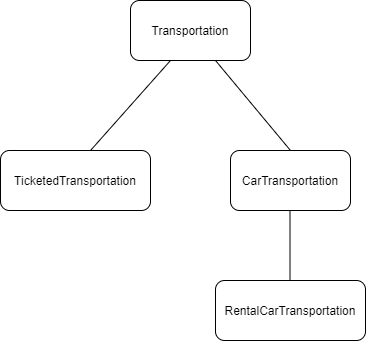

The diagram above was exported from draw.io. Its source (the exported page's mxGraphModel, read from the mxfile embedded in the PNG):
<mxGraphModel dx="637" dy="602" grid="1" gridSize="10" guides="1" tooltips="1" connect="1" arrows="1" fold="1" page="1" pageScale="1" pageWidth="300" pageHeight="200" math="0" shadow="0">
  <root>
    <mxCell id="0" />
    <mxCell id="1" parent="0" />
    <mxCell id="2" value="Transportation" style="rounded=1;whiteSpace=wrap;html=1;" parent="1" vertex="1">
      <mxGeometry x="240" y="50" width="120" height="60" as="geometry" />
    </mxCell>
    <mxCell id="5" value="" style="endArrow=none;html=1;" parent="1" edge="1">
      <mxGeometry width="50" height="50" relative="1" as="geometry">
        <mxPoint x="200" y="200" as="sourcePoint" />
        <mxPoint x="280" y="110" as="targetPoint" />
      </mxGeometry>
    </mxCell>
    <mxCell id="6" value="TicketedTransportation" style="rounded=1;whiteSpace=wrap;html=1;" parent="1" vertex="1">
      <mxGeometry x="110" y="200" width="150" height="60" as="geometry" />
    </mxCell>
    <mxCell id="8" value="" style="endArrow=none;html=1;" parent="1" edge="1">
      <mxGeometry width="50" height="50" relative="1" as="geometry">
        <mxPoint x="400" y="200" as="sourcePoint" />
        <mxPoint x="325" y="110" as="targetPoint" />
      </mxGeometry>
    </mxCell>
    <mxCell id="9" value="CarTransportation" style="rounded=1;whiteSpace=wrap;html=1;" parent="1" vertex="1">
      <mxGeometry x="340" y="200" width="120" height="60" as="geometry" />
    </mxCell>
    <mxCell id="10" value="" style="endArrow=none;html=1;" parent="1" edge="1">
      <mxGeometry width="50" height="50" relative="1" as="geometry">
        <mxPoint x="399.5" y="330" as="sourcePoint" />
        <mxPoint x="399.5" y="260" as="targetPoint" />
      </mxGeometry>
    </mxCell>
    <mxCell id="11" value="RentalCarTransportation" style="rounded=1;whiteSpace=wrap;html=1;" parent="1" vertex="1">
      <mxGeometry x="325" y="330" width="150" height="60" as="geometry" />
    </mxCell>
  </root>
</mxGraphModel>